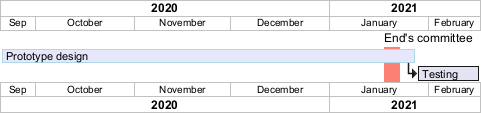

The diagram above was rendered by PlantUML. Its source (embedded in the PNG):
@startgantt
projectscale monthly zoom 3
Project starts the 20th of september 2020
[Prototype design] as [TASK1] requires 130 days
[TASK1] is colored in Lavender/LightBlue
[Testing] requires 20 days
[TASK1]->[Testing]

2021-01-18 to 2021-01-22 are named [End's committee]
2021-01-18 to 2021-01-22 are colored in salmon 
@endgantt